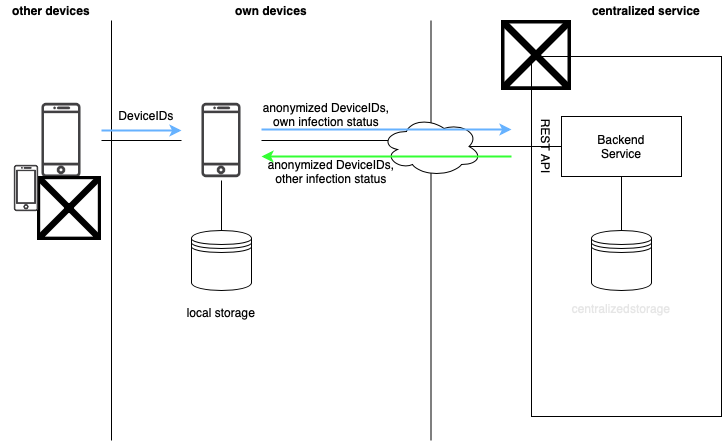

The diagram above was exported from draw.io. Its source (the exported page's mxGraphModel, read from the mxfile embedded in the PNG):
<mxGraphModel dx="1078" dy="923" grid="1" gridSize="10" guides="1" tooltips="1" connect="1" arrows="1" fold="1" page="1" pageScale="1" pageWidth="827" pageHeight="1169" math="0" shadow="0">
  <root>
    <mxCell id="0" />
    <mxCell id="1" parent="0" />
    <mxCell id="g15ZFV5F6ZTncp_oFKHQ-41" value="" style="html=1;endArrow=none;endFill=0;strokeWidth=1;fontColor=#E6E6E6;endSize=1;startSize=1;" edge="1" parent="1">
      <mxGeometry width="50" height="50" relative="1" as="geometry">
        <mxPoint x="439.5" y="460" as="sourcePoint" />
        <mxPoint x="439.5" y="40" as="targetPoint" />
      </mxGeometry>
    </mxCell>
    <mxCell id="g15ZFV5F6ZTncp_oFKHQ-13" value="" style="rounded=0;whiteSpace=wrap;html=1;fontColor=#E6E6E6;" vertex="1" parent="1">
      <mxGeometry x="540" y="76" width="190" height="360" as="geometry" />
    </mxCell>
    <mxCell id="g15ZFV5F6ZTncp_oFKHQ-3" value="" style="html=1;endArrow=none;endFill=0;strokeWidth=1;fontColor=#E6E6E6;endSize=1;startSize=1;" edge="1" parent="1">
      <mxGeometry width="50" height="50" relative="1" as="geometry">
        <mxPoint x="120" y="460" as="sourcePoint" />
        <mxPoint x="120" y="40" as="targetPoint" />
      </mxGeometry>
    </mxCell>
    <mxCell id="g15ZFV5F6ZTncp_oFKHQ-9" style="edgeStyle=none;rounded=0;orthogonalLoop=1;jettySize=auto;html=1;exitX=1;exitY=0.5;exitDx=0;exitDy=0;entryX=0;entryY=0.5;entryDx=0;entryDy=0;startSize=1;endArrow=none;endFill=0;endSize=1;strokeWidth=1;fontColor=#E6E6E6;" edge="1" parent="1" source="g15ZFV5F6ZTncp_oFKHQ-4" target="g15ZFV5F6ZTncp_oFKHQ-5">
      <mxGeometry relative="1" as="geometry" />
    </mxCell>
    <mxCell id="g15ZFV5F6ZTncp_oFKHQ-4" value="" style="shape=image;html=1;verticalAlign=top;verticalLabelPosition=bottom;labelBackgroundColor=#ffffff;imageAspect=0;aspect=fixed;image=https://cdn1.iconfinder.com/data/icons/communication-icons-10/750/Untitled-1-07-128.png;fontColor=#E6E6E6;" vertex="1" parent="1">
      <mxGeometry x="30" y="120" width="80" height="80" as="geometry" />
    </mxCell>
    <mxCell id="g15ZFV5F6ZTncp_oFKHQ-10" style="edgeStyle=none;rounded=0;orthogonalLoop=1;jettySize=auto;html=1;exitX=0.5;exitY=1;exitDx=0;exitDy=0;entryX=0.5;entryY=0;entryDx=0;entryDy=0;startSize=1;endArrow=none;endFill=0;endSize=1;strokeWidth=1;fontColor=#E6E6E6;" edge="1" parent="1" source="g15ZFV5F6ZTncp_oFKHQ-5" target="g15ZFV5F6ZTncp_oFKHQ-7">
      <mxGeometry relative="1" as="geometry" />
    </mxCell>
    <mxCell id="g15ZFV5F6ZTncp_oFKHQ-16" style="edgeStyle=none;rounded=0;orthogonalLoop=1;jettySize=auto;html=1;exitX=1;exitY=0.5;exitDx=0;exitDy=0;entryX=0.07;entryY=0.4;entryDx=0;entryDy=0;entryPerimeter=0;startSize=1;endArrow=none;endFill=0;endSize=1;strokeWidth=1;fontColor=#E6E6E6;" edge="1" parent="1" source="g15ZFV5F6ZTncp_oFKHQ-5" target="g15ZFV5F6ZTncp_oFKHQ-15">
      <mxGeometry relative="1" as="geometry" />
    </mxCell>
    <mxCell id="g15ZFV5F6ZTncp_oFKHQ-5" value="" style="shape=image;html=1;verticalAlign=top;verticalLabelPosition=bottom;labelBackgroundColor=#ffffff;imageAspect=0;aspect=fixed;image=https://cdn1.iconfinder.com/data/icons/communication-icons-10/750/Untitled-1-07-128.png;fontColor=#E6E6E6;" vertex="1" parent="1">
      <mxGeometry x="190" y="120" width="80" height="80" as="geometry" />
    </mxCell>
    <mxCell id="g15ZFV5F6ZTncp_oFKHQ-6" value="" style="shape=image;html=1;verticalAlign=top;verticalLabelPosition=bottom;labelBackgroundColor=#ffffff;imageAspect=0;aspect=fixed;image=https://cdn4.iconfinder.com/data/icons/vector-brand-logos/40/Docker-128.png;fontColor=#E6E6E6;" vertex="1" parent="1">
      <mxGeometry x="510" y="40" width="70" height="70" as="geometry" />
    </mxCell>
    <mxCell id="g15ZFV5F6ZTncp_oFKHQ-7" value="" style="shape=datastore;whiteSpace=wrap;html=1;fontColor=#E6E6E6;" vertex="1" parent="1">
      <mxGeometry x="200" y="250" width="60" height="60" as="geometry" />
    </mxCell>
    <mxCell id="g15ZFV5F6ZTncp_oFKHQ-23" style="edgeStyle=none;rounded=0;orthogonalLoop=1;jettySize=auto;html=1;exitX=0.875;exitY=0.5;exitDx=0;exitDy=0;exitPerimeter=0;startSize=1;endArrow=none;endFill=0;endSize=1;strokeWidth=1;fontColor=#E6E6E6;" edge="1" parent="1" source="g15ZFV5F6ZTncp_oFKHQ-15" target="g15ZFV5F6ZTncp_oFKHQ-19">
      <mxGeometry relative="1" as="geometry" />
    </mxCell>
    <mxCell id="g15ZFV5F6ZTncp_oFKHQ-25" style="edgeStyle=none;rounded=0;orthogonalLoop=1;jettySize=auto;html=1;exitX=0.5;exitY=1;exitDx=0;exitDy=0;entryX=0.5;entryY=0;entryDx=0;entryDy=0;startSize=1;endArrow=none;endFill=0;endSize=1;strokeWidth=1;fontColor=#E6E6E6;" edge="1" parent="1" source="g15ZFV5F6ZTncp_oFKHQ-19" target="g15ZFV5F6ZTncp_oFKHQ-24">
      <mxGeometry relative="1" as="geometry" />
    </mxCell>
    <mxCell id="g15ZFV5F6ZTncp_oFKHQ-19" value="" style="rounded=0;whiteSpace=wrap;html=1;fontColor=#E6E6E6;" vertex="1" parent="1">
      <mxGeometry x="570" y="136" width="120" height="60" as="geometry" />
    </mxCell>
    <mxCell id="g15ZFV5F6ZTncp_oFKHQ-20" value="Backend Service" style="text;html=1;strokeColor=none;fillColor=none;align=center;verticalAlign=middle;whiteSpace=wrap;rounded=0;fontColor=#000000;" vertex="1" parent="1">
      <mxGeometry x="610" y="149" width="40" height="34" as="geometry" />
    </mxCell>
    <mxCell id="g15ZFV5F6ZTncp_oFKHQ-21" value="REST API" style="text;html=1;strokeColor=none;fillColor=none;align=center;verticalAlign=middle;whiteSpace=wrap;rounded=0;fontColor=#000000;rotation=90;" vertex="1" parent="1">
      <mxGeometry x="520" y="156" width="70" height="20" as="geometry" />
    </mxCell>
    <mxCell id="g15ZFV5F6ZTncp_oFKHQ-24" value="" style="shape=datastore;whiteSpace=wrap;html=1;fontColor=#E6E6E6;" vertex="1" parent="1">
      <mxGeometry x="600" y="250" width="60" height="60" as="geometry" />
    </mxCell>
    <mxCell id="g15ZFV5F6ZTncp_oFKHQ-26" value="local storage" style="text;html=1;strokeColor=none;fillColor=none;align=center;verticalAlign=middle;whiteSpace=wrap;rounded=0;fontColor=#000000;" vertex="1" parent="1">
      <mxGeometry x="190" y="322" width="80" height="20" as="geometry" />
    </mxCell>
    <mxCell id="g15ZFV5F6ZTncp_oFKHQ-27" value="centralizedstorage" style="text;html=1;strokeColor=none;fillColor=none;align=center;verticalAlign=middle;whiteSpace=wrap;rounded=0;fontColor=#E6E6E6;" vertex="1" parent="1">
      <mxGeometry x="610" y="318" width="40" height="20" as="geometry" />
    </mxCell>
    <mxCell id="g15ZFV5F6ZTncp_oFKHQ-29" value="anonymized DeviceIDs, own infection status" style="text;html=1;strokeColor=none;fillColor=none;align=center;verticalAlign=middle;whiteSpace=wrap;rounded=0;fontColor=#000000;strokeWidth=2;" vertex="1" parent="1">
      <mxGeometry x="260" y="119" width="150" height="30" as="geometry" />
    </mxCell>
    <mxCell id="g15ZFV5F6ZTncp_oFKHQ-31" value="anonymized DeviceIDs, other infection status" style="text;html=1;strokeColor=none;fillColor=none;align=center;verticalAlign=middle;whiteSpace=wrap;rounded=0;fontColor=#000000;" vertex="1" parent="1">
      <mxGeometry x="270" y="176" width="140" height="30" as="geometry" />
    </mxCell>
    <mxCell id="g15ZFV5F6ZTncp_oFKHQ-34" value="DeviceIDs" style="text;html=1;strokeColor=none;fillColor=none;align=center;verticalAlign=middle;whiteSpace=wrap;rounded=0;fontColor=#000000;strokeWidth=2;" vertex="1" parent="1">
      <mxGeometry x="80" y="120" width="150" height="30" as="geometry" />
    </mxCell>
    <mxCell id="g15ZFV5F6ZTncp_oFKHQ-35" value="" style="endArrow=classic;html=1;strokeWidth=2;fontColor=#E6E6E6;strokeColor=#66B2FF;" edge="1" parent="1">
      <mxGeometry width="50" height="50" relative="1" as="geometry">
        <mxPoint x="110" y="150" as="sourcePoint" />
        <mxPoint x="190" y="150" as="targetPoint" />
      </mxGeometry>
    </mxCell>
    <mxCell id="g15ZFV5F6ZTncp_oFKHQ-15" value="" style="ellipse;shape=cloud;whiteSpace=wrap;html=1;align=center;fontColor=#E6E6E6;" vertex="1" parent="1">
      <mxGeometry x="390" y="136" width="100" height="60" as="geometry" />
    </mxCell>
    <mxCell id="g15ZFV5F6ZTncp_oFKHQ-30" value="" style="endArrow=classic;html=1;strokeWidth=2;fontColor=#E6E6E6;strokeColor=#66B2FF;" edge="1" parent="1">
      <mxGeometry width="50" height="50" relative="1" as="geometry">
        <mxPoint x="270" y="149" as="sourcePoint" />
        <mxPoint x="520" y="149" as="targetPoint" />
      </mxGeometry>
    </mxCell>
    <mxCell id="g15ZFV5F6ZTncp_oFKHQ-32" value="" style="endArrow=classic;html=1;strokeWidth=2;fontColor=#E6E6E6;entryX=0;entryY=0;entryDx=0;entryDy=0;strokeColor=#33FF33;" edge="1" parent="1" target="g15ZFV5F6ZTncp_oFKHQ-31">
      <mxGeometry width="50" height="50" relative="1" as="geometry">
        <mxPoint x="520" y="176" as="sourcePoint" />
        <mxPoint x="320" y="156" as="targetPoint" />
      </mxGeometry>
    </mxCell>
    <mxCell id="g15ZFV5F6ZTncp_oFKHQ-38" value="other devices" style="text;html=1;strokeColor=none;fillColor=none;align=center;verticalAlign=middle;whiteSpace=wrap;rounded=0;fontColor=#000000;fontStyle=1" vertex="1" parent="1">
      <mxGeometry x="20" y="20" width="80" height="20" as="geometry" />
    </mxCell>
    <mxCell id="g15ZFV5F6ZTncp_oFKHQ-39" value="own devices" style="text;html=1;strokeColor=none;fillColor=none;align=center;verticalAlign=middle;whiteSpace=wrap;rounded=0;fontColor=#000000;fontStyle=1" vertex="1" parent="1">
      <mxGeometry x="240" y="20" width="80" height="20" as="geometry" />
    </mxCell>
    <mxCell id="g15ZFV5F6ZTncp_oFKHQ-40" value="centralized service" style="text;html=1;strokeColor=none;fillColor=none;align=center;verticalAlign=middle;whiteSpace=wrap;rounded=0;fontColor=#000000;fontStyle=1" vertex="1" parent="1">
      <mxGeometry x="590" y="20" width="130" height="20" as="geometry" />
    </mxCell>
    <mxCell id="g15ZFV5F6ZTncp_oFKHQ-44" value="" style="shape=image;html=1;verticalAlign=top;verticalLabelPosition=bottom;labelBackgroundColor=#ffffff;imageAspect=0;aspect=fixed;image=https://cdn2.iconfinder.com/data/icons/kitchen-appliances-computers-and-electronics/32/Appliances-06-128.png;strokeWidth=2;fontColor=#000000;" vertex="1" parent="1">
      <mxGeometry x="46" y="196" width="64" height="64" as="geometry" />
    </mxCell>
    <mxCell id="g15ZFV5F6ZTncp_oFKHQ-45" value="" style="shape=image;html=1;verticalAlign=top;verticalLabelPosition=bottom;labelBackgroundColor=#ffffff;imageAspect=0;aspect=fixed;image=https://cdn1.iconfinder.com/data/icons/communication-icons-10/750/Untitled-1-06-128.png;strokeWidth=2;fontColor=#000000;" vertex="1" parent="1">
      <mxGeometry x="10" y="183" width="50" height="50" as="geometry" />
    </mxCell>
  </root>
</mxGraphModel>